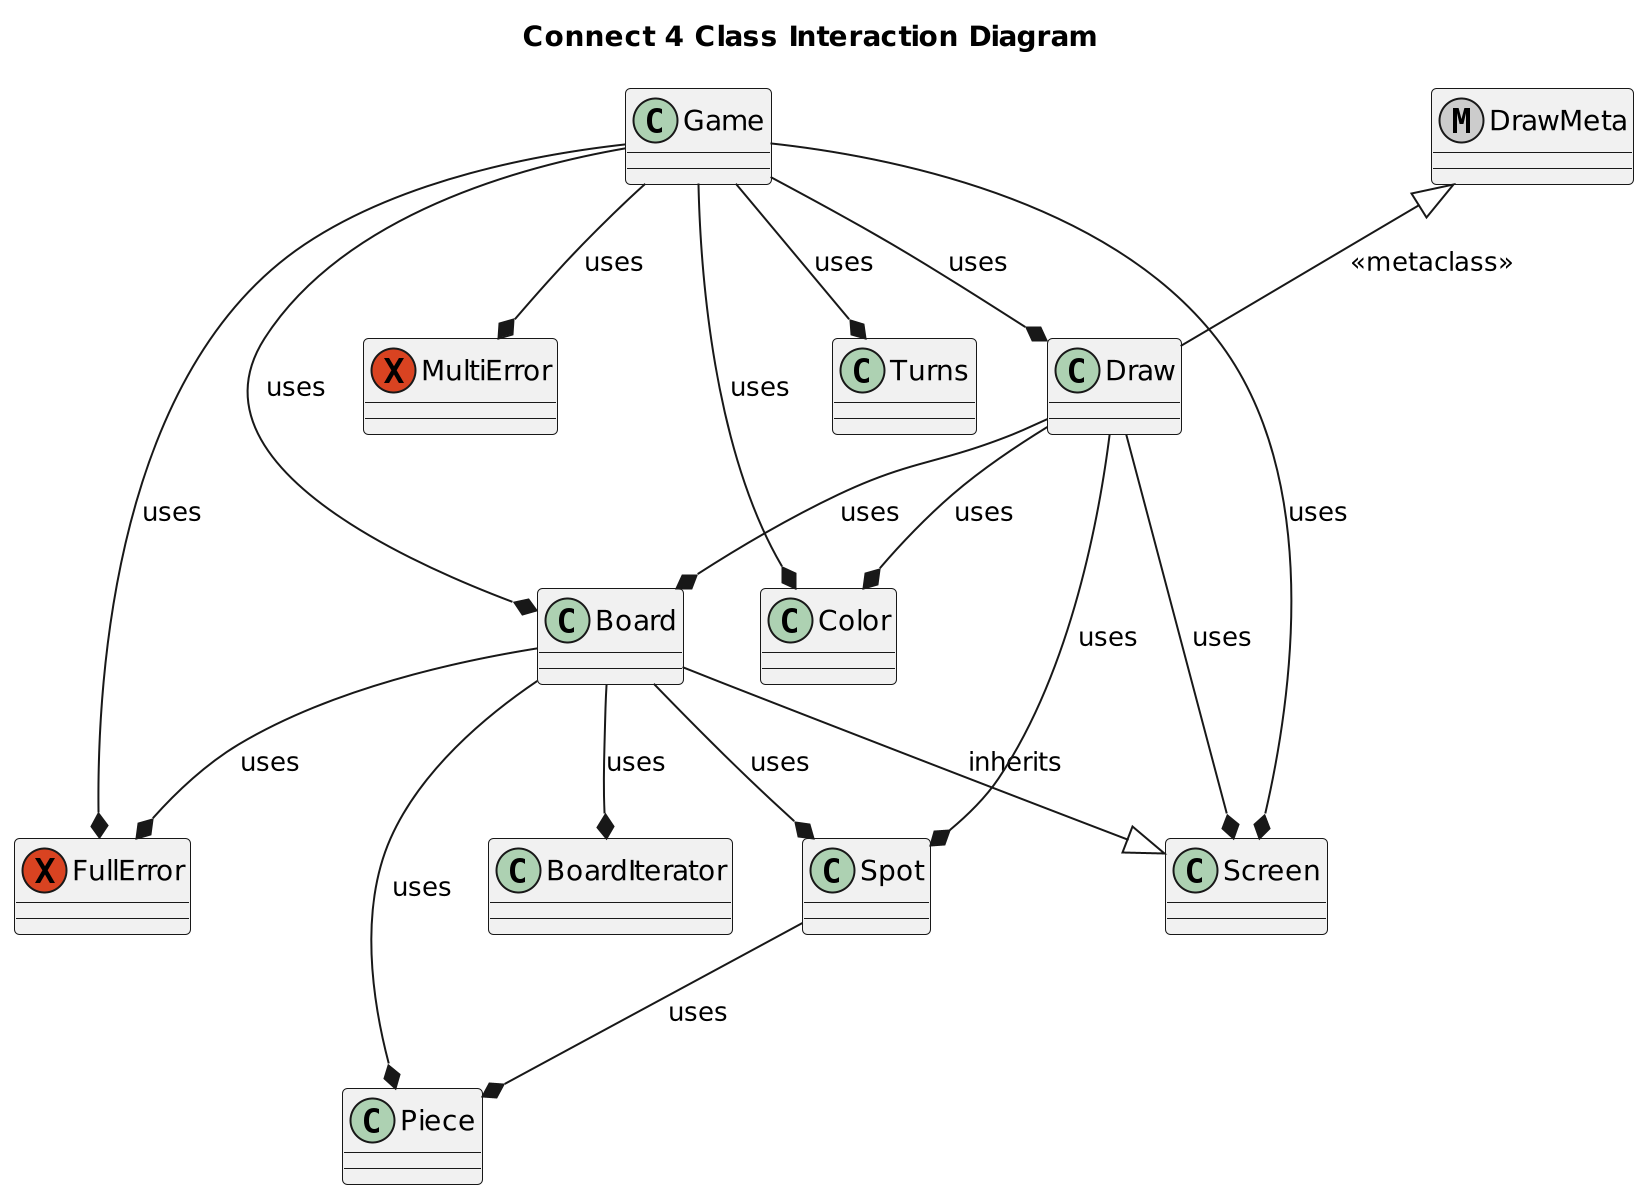

The diagram above was rendered by PlantUML. Its source (embedded in the PNG):
@startuml
scale 2
title "Connect 4 Class Interaction Diagram"
class Game {
}

class Turns {
}

class Screen {
}

class Piece {
}

class Spot {
}

class BoardIterator {
}

class Board {
}

class Color {
}

metaclass DrawMeta {
}

class Draw {
}

exception FullError {
}

exception MultiError {
}

Game --* Turns : uses
Game --* Board : uses
Game --* Screen : uses
Game --* Color : uses
Game --* Draw : uses
Game --* FullError : uses
Game --* MultiError : uses

Board --* BoardIterator : uses
Board --|> Screen : inherits
Board --* Piece : uses
Board --* Spot : uses
Board --* FullError : uses

Spot --* Piece : uses

DrawMeta <|-- Draw : <<metaclass>>

Draw --* Board : uses
Draw --* Screen : uses
Draw --* Spot : uses
Draw --* Color : uses
@enduml